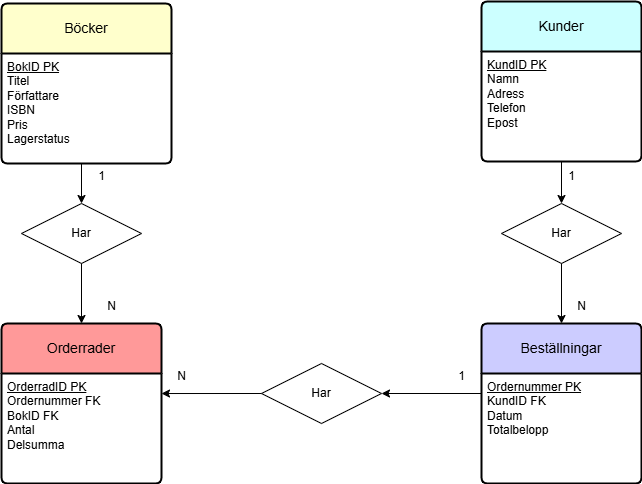

The diagram above was exported from draw.io. Its source (the exported page's mxGraphModel, read from the mxfile embedded in the PNG):
<mxGraphModel dx="1050" dy="557" grid="1" gridSize="10" guides="1" tooltips="1" connect="1" arrows="1" fold="1" page="1" pageScale="1" pageWidth="827" pageHeight="1169" math="0" shadow="0">
  <root>
    <mxCell id="0" />
    <mxCell id="1" parent="0" />
    <mxCell id="Lofmk3GmyjUdjNpsa28H-1" value="Böcker" style="swimlane;childLayout=stackLayout;horizontal=1;startSize=50;horizontalStack=0;rounded=1;fontSize=14;fontStyle=0;strokeWidth=2;resizeParent=0;resizeLast=1;shadow=0;dashed=0;align=center;arcSize=4;whiteSpace=wrap;html=1;fillColor=light-dark(#FFFFCC,var(--ge-dark-color, #121212));" parent="1" vertex="1">
      <mxGeometry x="40" y="40" width="170" height="160" as="geometry">
        <mxRectangle x="40" y="40" width="80" height="50" as="alternateBounds" />
      </mxGeometry>
    </mxCell>
    <mxCell id="Lofmk3GmyjUdjNpsa28H-2" value="&lt;u&gt;BokID PK&lt;/u&gt;&lt;div&gt;Titel&lt;/div&gt;&lt;div&gt;Författare&lt;/div&gt;&lt;div&gt;ISBN&lt;/div&gt;&lt;div&gt;Pris&lt;/div&gt;&lt;div&gt;Lagerstatus&lt;br&gt;&lt;div&gt;&lt;br&gt;&lt;/div&gt;&lt;/div&gt;" style="align=left;strokeColor=none;fillColor=none;spacingLeft=4;spacingRight=4;fontSize=12;verticalAlign=top;resizable=0;rotatable=0;part=1;html=1;whiteSpace=wrap;" parent="Lofmk3GmyjUdjNpsa28H-1" vertex="1">
      <mxGeometry y="50" width="170" height="110" as="geometry" />
    </mxCell>
    <mxCell id="Lofmk3GmyjUdjNpsa28H-10" value="Kunder" style="swimlane;childLayout=stackLayout;horizontal=1;startSize=50;horizontalStack=0;rounded=1;fontSize=14;fontStyle=0;strokeWidth=2;resizeParent=0;resizeLast=1;shadow=0;dashed=0;align=center;arcSize=4;whiteSpace=wrap;html=1;fillColor=light-dark(#CCFFFF,var(--ge-dark-color, #121212));" parent="1" vertex="1">
      <mxGeometry x="520" y="38" width="160" height="160" as="geometry" />
    </mxCell>
    <mxCell id="Lofmk3GmyjUdjNpsa28H-11" value="&lt;u&gt;KundID PK&lt;/u&gt;&lt;div&gt;Namn&lt;/div&gt;&lt;div&gt;Adress&lt;/div&gt;&lt;div&gt;Telefon&lt;/div&gt;&lt;div&gt;Epost&lt;/div&gt;" style="align=left;strokeColor=none;fillColor=none;spacingLeft=4;spacingRight=4;fontSize=12;verticalAlign=top;resizable=0;rotatable=0;part=1;html=1;whiteSpace=wrap;" parent="Lofmk3GmyjUdjNpsa28H-10" vertex="1">
      <mxGeometry y="50" width="160" height="110" as="geometry" />
    </mxCell>
    <mxCell id="Lofmk3GmyjUdjNpsa28H-12" value="Beställningar" style="swimlane;childLayout=stackLayout;horizontal=1;startSize=50;horizontalStack=0;rounded=1;fontSize=14;fontStyle=0;strokeWidth=2;resizeParent=0;resizeLast=1;shadow=0;dashed=0;align=center;arcSize=4;whiteSpace=wrap;html=1;fillColor=light-dark(#CCCCFF,var(--ge-dark-color, #121212));" parent="1" vertex="1">
      <mxGeometry x="520" y="360" width="160" height="160" as="geometry" />
    </mxCell>
    <mxCell id="Lofmk3GmyjUdjNpsa28H-13" value="&lt;u&gt;Ordernummer PK&lt;/u&gt;&lt;div&gt;KundID FK&lt;/div&gt;&lt;div&gt;Datum&lt;/div&gt;&lt;div&gt;Totalbelopp&lt;/div&gt;" style="align=left;strokeColor=none;fillColor=none;spacingLeft=4;spacingRight=4;fontSize=12;verticalAlign=top;resizable=0;rotatable=0;part=1;html=1;whiteSpace=wrap;" parent="Lofmk3GmyjUdjNpsa28H-12" vertex="1">
      <mxGeometry y="50" width="160" height="110" as="geometry" />
    </mxCell>
    <mxCell id="Lofmk3GmyjUdjNpsa28H-14" value="Orderrader" style="swimlane;childLayout=stackLayout;horizontal=1;startSize=50;horizontalStack=0;rounded=1;fontSize=14;fontStyle=0;strokeWidth=2;resizeParent=0;resizeLast=1;shadow=0;dashed=0;align=center;arcSize=4;whiteSpace=wrap;html=1;fillColor=light-dark(#FF9999,var(--ge-dark-color, #121212));" parent="1" vertex="1">
      <mxGeometry x="40" y="360" width="160" height="160" as="geometry" />
    </mxCell>
    <mxCell id="Lofmk3GmyjUdjNpsa28H-15" value="&lt;u&gt;OrderradID PK&lt;/u&gt;&lt;div&gt;Ordernummer FK&lt;/div&gt;&lt;div&gt;BokID FK&lt;/div&gt;&lt;div&gt;Antal&lt;/div&gt;&lt;div&gt;Delsumma&lt;/div&gt;" style="align=left;strokeColor=none;fillColor=none;spacingLeft=4;spacingRight=4;fontSize=12;verticalAlign=top;resizable=0;rotatable=0;part=1;html=1;whiteSpace=wrap;" parent="Lofmk3GmyjUdjNpsa28H-14" vertex="1">
      <mxGeometry y="50" width="160" height="110" as="geometry" />
    </mxCell>
    <mxCell id="Lofmk3GmyjUdjNpsa28H-26" style="edgeStyle=orthogonalEdgeStyle;rounded=0;orthogonalLoop=1;jettySize=auto;html=1;exitX=0.5;exitY=1;exitDx=0;exitDy=0;entryX=0.5;entryY=0;entryDx=0;entryDy=0;" parent="1" source="Lofmk3GmyjUdjNpsa28H-16" target="Lofmk3GmyjUdjNpsa28H-12" edge="1">
      <mxGeometry relative="1" as="geometry" />
    </mxCell>
    <mxCell id="Lofmk3GmyjUdjNpsa28H-16" value="Har" style="shape=rhombus;perimeter=rhombusPerimeter;whiteSpace=wrap;html=1;align=center;" parent="1" vertex="1">
      <mxGeometry x="540" y="240" width="120" height="60" as="geometry" />
    </mxCell>
    <mxCell id="Lofmk3GmyjUdjNpsa28H-17" value="Har" style="shape=rhombus;perimeter=rhombusPerimeter;whiteSpace=wrap;html=1;align=center;" parent="1" vertex="1">
      <mxGeometry x="300" y="400" width="120" height="60" as="geometry" />
    </mxCell>
    <mxCell id="Lofmk3GmyjUdjNpsa28H-18" value="Har" style="shape=rhombus;perimeter=rhombusPerimeter;whiteSpace=wrap;html=1;align=center;" parent="1" vertex="1">
      <mxGeometry x="60" y="240" width="120" height="60" as="geometry" />
    </mxCell>
    <mxCell id="Lofmk3GmyjUdjNpsa28H-25" style="edgeStyle=orthogonalEdgeStyle;rounded=0;orthogonalLoop=1;jettySize=auto;html=1;exitX=0.5;exitY=1;exitDx=0;exitDy=0;entryX=0.5;entryY=0;entryDx=0;entryDy=0;" parent="1" source="Lofmk3GmyjUdjNpsa28H-11" target="Lofmk3GmyjUdjNpsa28H-16" edge="1">
      <mxGeometry relative="1" as="geometry" />
    </mxCell>
    <mxCell id="Lofmk3GmyjUdjNpsa28H-27" value="1" style="text;html=1;align=center;verticalAlign=middle;resizable=0;points=[];autosize=1;strokeColor=none;fillColor=none;" parent="1" vertex="1">
      <mxGeometry x="595" y="198" width="30" height="30" as="geometry" />
    </mxCell>
    <mxCell id="Lofmk3GmyjUdjNpsa28H-28" value="N" style="text;html=1;align=center;verticalAlign=middle;resizable=0;points=[];autosize=1;strokeColor=none;fillColor=none;" parent="1" vertex="1">
      <mxGeometry x="605" y="328" width="30" height="30" as="geometry" />
    </mxCell>
    <mxCell id="Lofmk3GmyjUdjNpsa28H-29" style="edgeStyle=orthogonalEdgeStyle;rounded=0;orthogonalLoop=1;jettySize=auto;html=1;exitX=0;exitY=0;exitDx=0;exitDy=0;entryX=1;entryY=0.5;entryDx=0;entryDy=0;" parent="1" source="Lofmk3GmyjUdjNpsa28H-13" target="Lofmk3GmyjUdjNpsa28H-17" edge="1">
      <mxGeometry relative="1" as="geometry">
        <Array as="points">
          <mxPoint x="520" y="430" />
        </Array>
      </mxGeometry>
    </mxCell>
    <mxCell id="Lofmk3GmyjUdjNpsa28H-31" value="1" style="text;html=1;align=center;verticalAlign=middle;resizable=0;points=[];autosize=1;strokeColor=none;fillColor=none;" parent="1" vertex="1">
      <mxGeometry x="485" y="398" width="30" height="30" as="geometry" />
    </mxCell>
    <mxCell id="Lofmk3GmyjUdjNpsa28H-32" value="N" style="text;html=1;align=center;verticalAlign=middle;resizable=0;points=[];autosize=1;strokeColor=none;fillColor=none;" parent="1" vertex="1">
      <mxGeometry x="205" y="398" width="30" height="30" as="geometry" />
    </mxCell>
    <mxCell id="Lofmk3GmyjUdjNpsa28H-36" style="edgeStyle=orthogonalEdgeStyle;rounded=0;orthogonalLoop=1;jettySize=auto;html=1;entryX=0.5;entryY=0;entryDx=0;entryDy=0;" parent="1" target="Lofmk3GmyjUdjNpsa28H-18" edge="1">
      <mxGeometry relative="1" as="geometry">
        <mxPoint x="125" y="200" as="sourcePoint" />
        <Array as="points">
          <mxPoint x="120" y="200" />
        </Array>
      </mxGeometry>
    </mxCell>
    <mxCell id="Lofmk3GmyjUdjNpsa28H-43" value="1" style="text;html=1;align=center;verticalAlign=middle;resizable=0;points=[];autosize=1;strokeColor=none;fillColor=none;" parent="1" vertex="1">
      <mxGeometry x="125" y="198" width="30" height="30" as="geometry" />
    </mxCell>
    <mxCell id="Lofmk3GmyjUdjNpsa28H-45" style="edgeStyle=orthogonalEdgeStyle;rounded=0;orthogonalLoop=1;jettySize=auto;html=1;exitX=0.5;exitY=1;exitDx=0;exitDy=0;entryX=0.5;entryY=0;entryDx=0;entryDy=0;strokeColor=default;" parent="1" edge="1">
      <mxGeometry relative="1" as="geometry">
        <mxPoint x="120" y="300" as="sourcePoint" />
        <mxPoint x="120" y="360" as="targetPoint" />
      </mxGeometry>
    </mxCell>
    <mxCell id="Lofmk3GmyjUdjNpsa28H-46" value="N" style="text;html=1;align=center;verticalAlign=middle;resizable=0;points=[];autosize=1;strokeColor=none;fillColor=none;" parent="1" vertex="1">
      <mxGeometry x="135" y="328" width="30" height="30" as="geometry" />
    </mxCell>
    <mxCell id="QUv4SyLIzHzRcM9GsDmi-1" style="edgeStyle=orthogonalEdgeStyle;rounded=0;orthogonalLoop=1;jettySize=auto;html=1;exitX=0;exitY=0.5;exitDx=0;exitDy=0;entryX=1;entryY=0.182;entryDx=0;entryDy=0;entryPerimeter=0;" parent="1" source="Lofmk3GmyjUdjNpsa28H-17" target="Lofmk3GmyjUdjNpsa28H-15" edge="1">
      <mxGeometry relative="1" as="geometry" />
    </mxCell>
  </root>
</mxGraphModel>